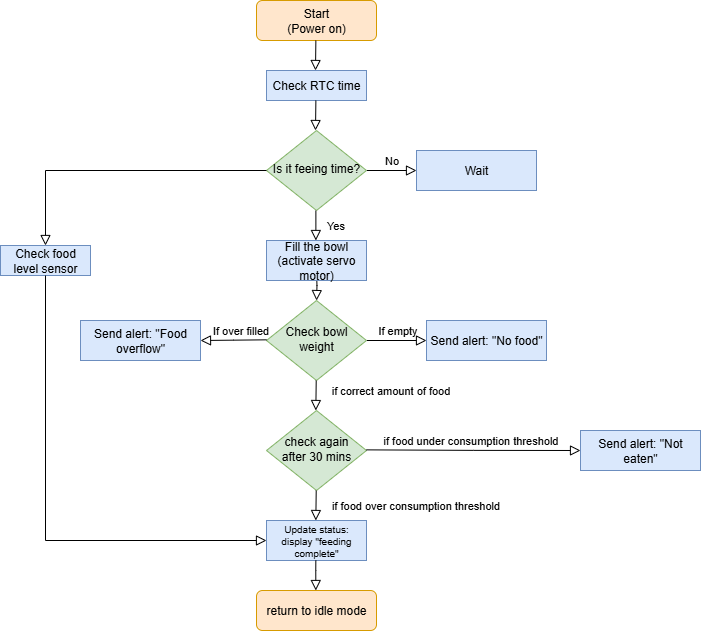

The diagram above was exported from draw.io. Its source (the exported page's mxGraphModel, read from the mxfile embedded in the PNG):
<mxGraphModel dx="1379" dy="720" grid="1" gridSize="10" guides="1" tooltips="1" connect="1" arrows="1" fold="1" page="1" pageScale="1" pageWidth="827" pageHeight="1169" math="0" shadow="0">
  <root>
    <mxCell id="WIyWlLk6GJQsqaUBKTNV-0" />
    <mxCell id="WIyWlLk6GJQsqaUBKTNV-1" parent="WIyWlLk6GJQsqaUBKTNV-0" />
    <mxCell id="WIyWlLk6GJQsqaUBKTNV-3" value="Start&lt;div&gt;(Power on)&lt;/div&gt;" style="rounded=1;whiteSpace=wrap;html=1;fontSize=12;glass=0;strokeWidth=1;shadow=0;fillColor=#ffe6cc;strokeColor=#d79b00;" parent="WIyWlLk6GJQsqaUBKTNV-1" vertex="1">
      <mxGeometry x="306" y="10" width="120" height="40" as="geometry" />
    </mxCell>
    <mxCell id="WIyWlLk6GJQsqaUBKTNV-4" value="" style="rounded=0;html=1;jettySize=auto;orthogonalLoop=1;fontSize=11;endArrow=block;endFill=0;endSize=8;strokeWidth=1;shadow=0;labelBackgroundColor=none;edgeStyle=orthogonalEdgeStyle;" parent="WIyWlLk6GJQsqaUBKTNV-1" target="WIyWlLk6GJQsqaUBKTNV-10" edge="1">
      <mxGeometry y="20" relative="1" as="geometry">
        <mxPoint as="offset" />
        <mxPoint x="366" y="280" as="sourcePoint" />
      </mxGeometry>
    </mxCell>
    <mxCell id="WIyWlLk6GJQsqaUBKTNV-5" value="No" style="edgeStyle=orthogonalEdgeStyle;rounded=0;html=1;jettySize=auto;orthogonalLoop=1;fontSize=11;endArrow=block;endFill=0;endSize=8;strokeWidth=1;shadow=0;labelBackgroundColor=none;" parent="WIyWlLk6GJQsqaUBKTNV-1" source="WIyWlLk6GJQsqaUBKTNV-6" target="WIyWlLk6GJQsqaUBKTNV-7" edge="1">
      <mxGeometry y="10" relative="1" as="geometry">
        <mxPoint as="offset" />
      </mxGeometry>
    </mxCell>
    <mxCell id="WIyWlLk6GJQsqaUBKTNV-6" value="Is it feeing time?" style="rhombus;whiteSpace=wrap;html=1;shadow=0;fontFamily=Helvetica;fontSize=12;align=center;strokeWidth=1;spacing=6;spacingTop=-4;fillColor=#d5e8d4;strokeColor=#82b366;" parent="WIyWlLk6GJQsqaUBKTNV-1" vertex="1">
      <mxGeometry x="316" y="140" width="100" height="80" as="geometry" />
    </mxCell>
    <mxCell id="WIyWlLk6GJQsqaUBKTNV-7" value="Wait" style="rounded=0;whiteSpace=wrap;html=1;fontSize=12;glass=0;strokeWidth=1;shadow=0;fillColor=#dae8fc;strokeColor=#6c8ebf;" parent="WIyWlLk6GJQsqaUBKTNV-1" vertex="1">
      <mxGeometry x="466" y="160" width="120" height="40" as="geometry" />
    </mxCell>
    <mxCell id="WIyWlLk6GJQsqaUBKTNV-9" value="If empty" style="edgeStyle=orthogonalEdgeStyle;rounded=0;html=1;jettySize=auto;orthogonalLoop=1;fontSize=11;endArrow=block;endFill=0;endSize=8;strokeWidth=1;shadow=0;labelBackgroundColor=none;" parent="WIyWlLk6GJQsqaUBKTNV-1" source="WIyWlLk6GJQsqaUBKTNV-10" target="WIyWlLk6GJQsqaUBKTNV-12" edge="1">
      <mxGeometry y="10" relative="1" as="geometry">
        <mxPoint as="offset" />
      </mxGeometry>
    </mxCell>
    <mxCell id="WIyWlLk6GJQsqaUBKTNV-10" value="Check bowl weight" style="rhombus;whiteSpace=wrap;html=1;shadow=0;fontFamily=Helvetica;fontSize=12;align=center;strokeWidth=1;spacing=6;spacingTop=-4;fillColor=#d5e8d4;strokeColor=#82b366;" parent="WIyWlLk6GJQsqaUBKTNV-1" vertex="1">
      <mxGeometry x="316" y="310" width="100" height="80" as="geometry" />
    </mxCell>
    <mxCell id="WIyWlLk6GJQsqaUBKTNV-11" value="return to idle mode" style="rounded=1;whiteSpace=wrap;html=1;fontSize=12;glass=0;strokeWidth=1;shadow=0;fillColor=#ffe6cc;strokeColor=#d79b00;" parent="WIyWlLk6GJQsqaUBKTNV-1" vertex="1">
      <mxGeometry x="306" y="600" width="120" height="40" as="geometry" />
    </mxCell>
    <mxCell id="WIyWlLk6GJQsqaUBKTNV-12" value="Send alert: &quot;No food&quot;" style="rounded=0;whiteSpace=wrap;html=1;fontSize=12;glass=0;strokeWidth=1;shadow=0;fillColor=#dae8fc;strokeColor=#6c8ebf;" parent="WIyWlLk6GJQsqaUBKTNV-1" vertex="1">
      <mxGeometry x="476" y="330" width="120" height="40" as="geometry" />
    </mxCell>
    <mxCell id="AK2XcOK89nEyr6w_FAHM-1" value="Check RTC time" style="rounded=0;whiteSpace=wrap;html=1;fillColor=#dae8fc;strokeColor=#6c8ebf;" vertex="1" parent="WIyWlLk6GJQsqaUBKTNV-1">
      <mxGeometry x="316" y="80" width="100" height="30" as="geometry" />
    </mxCell>
    <mxCell id="AK2XcOK89nEyr6w_FAHM-2" value="check again after 30 mins" style="rhombus;whiteSpace=wrap;html=1;shadow=0;fontFamily=Helvetica;fontSize=12;align=center;strokeWidth=1;spacing=6;spacingTop=-4;fillColor=#d5e8d4;strokeColor=#82b366;" vertex="1" parent="WIyWlLk6GJQsqaUBKTNV-1">
      <mxGeometry x="316" y="420" width="100" height="80" as="geometry" />
    </mxCell>
    <mxCell id="AK2XcOK89nEyr6w_FAHM-3" value="if food under consumption threshold" style="edgeStyle=orthogonalEdgeStyle;rounded=0;html=1;jettySize=auto;orthogonalLoop=1;fontSize=11;endArrow=block;endFill=0;endSize=8;strokeWidth=1;shadow=0;labelBackgroundColor=none;entryX=0;entryY=0.5;entryDx=0;entryDy=0;" edge="1" parent="WIyWlLk6GJQsqaUBKTNV-1" target="AK2XcOK89nEyr6w_FAHM-4">
      <mxGeometry x="-0.0291" y="10" relative="1" as="geometry">
        <mxPoint as="offset" />
        <mxPoint x="416" y="459.37" as="sourcePoint" />
        <mxPoint x="476" y="459.37" as="targetPoint" />
      </mxGeometry>
    </mxCell>
    <mxCell id="AK2XcOK89nEyr6w_FAHM-4" value="Send alert: &quot;Not eaten&quot;" style="rounded=0;whiteSpace=wrap;html=1;fontSize=12;glass=0;strokeWidth=1;shadow=0;fillColor=#dae8fc;strokeColor=#6c8ebf;" vertex="1" parent="WIyWlLk6GJQsqaUBKTNV-1">
      <mxGeometry x="630" y="440" width="120" height="40" as="geometry" />
    </mxCell>
    <mxCell id="AK2XcOK89nEyr6w_FAHM-5" value="" style="rounded=0;html=1;jettySize=auto;orthogonalLoop=1;fontSize=11;endArrow=block;endFill=0;endSize=8;strokeWidth=1;shadow=0;labelBackgroundColor=none;edgeStyle=orthogonalEdgeStyle;" edge="1" parent="WIyWlLk6GJQsqaUBKTNV-1">
      <mxGeometry y="20" relative="1" as="geometry">
        <mxPoint as="offset" />
        <mxPoint x="365.38" y="110" as="sourcePoint" />
        <mxPoint x="365" y="140" as="targetPoint" />
      </mxGeometry>
    </mxCell>
    <mxCell id="AK2XcOK89nEyr6w_FAHM-10" value="" style="rounded=0;html=1;jettySize=auto;orthogonalLoop=1;fontSize=11;endArrow=block;endFill=0;endSize=8;strokeWidth=1;shadow=0;labelBackgroundColor=none;edgeStyle=orthogonalEdgeStyle;" edge="1" parent="WIyWlLk6GJQsqaUBKTNV-1">
      <mxGeometry y="20" relative="1" as="geometry">
        <mxPoint as="offset" />
        <mxPoint x="365.37" y="50" as="sourcePoint" />
        <mxPoint x="365" y="80" as="targetPoint" />
      </mxGeometry>
    </mxCell>
    <mxCell id="AK2XcOK89nEyr6w_FAHM-14" value="Fill the bowl (activate servo motor)" style="rounded=0;whiteSpace=wrap;html=1;fillColor=#dae8fc;strokeColor=#6c8ebf;" vertex="1" parent="WIyWlLk6GJQsqaUBKTNV-1">
      <mxGeometry x="316" y="250" width="100" height="40" as="geometry" />
    </mxCell>
    <mxCell id="AK2XcOK89nEyr6w_FAHM-15" value="Yes" style="rounded=0;html=1;jettySize=auto;orthogonalLoop=1;fontSize=11;endArrow=block;endFill=0;endSize=8;strokeWidth=1;shadow=0;labelBackgroundColor=none;edgeStyle=orthogonalEdgeStyle;" edge="1" parent="WIyWlLk6GJQsqaUBKTNV-1">
      <mxGeometry y="20" relative="1" as="geometry">
        <mxPoint as="offset" />
        <mxPoint x="365.38" y="220" as="sourcePoint" />
        <mxPoint x="365.38" y="250" as="targetPoint" />
      </mxGeometry>
    </mxCell>
    <mxCell id="AK2XcOK89nEyr6w_FAHM-17" value="Update status: display &quot;feeding complete&quot;" style="rounded=0;whiteSpace=wrap;html=1;fontSize=10;fillColor=#dae8fc;strokeColor=#6c8ebf;" vertex="1" parent="WIyWlLk6GJQsqaUBKTNV-1">
      <mxGeometry x="316" y="530" width="100" height="40" as="geometry" />
    </mxCell>
    <mxCell id="AK2XcOK89nEyr6w_FAHM-19" value="" style="rounded=0;html=1;jettySize=auto;orthogonalLoop=1;fontSize=11;endArrow=block;endFill=0;endSize=8;strokeWidth=1;shadow=0;labelBackgroundColor=none;edgeStyle=orthogonalEdgeStyle;" edge="1" parent="WIyWlLk6GJQsqaUBKTNV-1">
      <mxGeometry x="1" y="103" relative="1" as="geometry">
        <mxPoint x="-52" y="88" as="offset" />
        <mxPoint x="365.71" y="500" as="sourcePoint" />
        <mxPoint x="365.33" y="530" as="targetPoint" />
      </mxGeometry>
    </mxCell>
    <mxCell id="AK2XcOK89nEyr6w_FAHM-23" value="if correct amount of food" style="rounded=0;html=1;jettySize=auto;orthogonalLoop=1;fontSize=11;endArrow=block;endFill=0;endSize=8;strokeWidth=1;shadow=0;labelBackgroundColor=none;edgeStyle=orthogonalEdgeStyle;" edge="1" parent="WIyWlLk6GJQsqaUBKTNV-1">
      <mxGeometry x="-0.3962" y="74" relative="1" as="geometry">
        <mxPoint as="offset" />
        <mxPoint x="365.71" y="390" as="sourcePoint" />
        <mxPoint x="365.33" y="420" as="targetPoint" />
      </mxGeometry>
    </mxCell>
    <mxCell id="AK2XcOK89nEyr6w_FAHM-24" value="if food over consumption threshold" style="text;html=1;align=center;verticalAlign=middle;resizable=0;points=[];autosize=1;strokeColor=none;fillColor=none;fontSize=11;" vertex="1" parent="WIyWlLk6GJQsqaUBKTNV-1">
      <mxGeometry x="370" y="500" width="190" height="30" as="geometry" />
    </mxCell>
    <mxCell id="AK2XcOK89nEyr6w_FAHM-25" value="Check food level sensor" style="rounded=0;whiteSpace=wrap;html=1;fillColor=#dae8fc;strokeColor=#6c8ebf;" vertex="1" parent="WIyWlLk6GJQsqaUBKTNV-1">
      <mxGeometry x="50" y="255" width="90" height="30" as="geometry" />
    </mxCell>
    <mxCell id="AK2XcOK89nEyr6w_FAHM-26" value="" style="rounded=0;html=1;jettySize=auto;orthogonalLoop=1;fontSize=11;endArrow=block;endFill=0;endSize=8;strokeWidth=1;shadow=0;labelBackgroundColor=none;edgeStyle=orthogonalEdgeStyle;exitX=0;exitY=0.5;exitDx=0;exitDy=0;entryX=0.5;entryY=0;entryDx=0;entryDy=0;" edge="1" parent="WIyWlLk6GJQsqaUBKTNV-1" source="WIyWlLk6GJQsqaUBKTNV-6" target="AK2XcOK89nEyr6w_FAHM-25">
      <mxGeometry y="20" relative="1" as="geometry">
        <mxPoint as="offset" />
        <mxPoint x="240.32999999999998" y="220" as="sourcePoint" />
        <mxPoint x="240.32999999999998" y="250" as="targetPoint" />
      </mxGeometry>
    </mxCell>
    <mxCell id="AK2XcOK89nEyr6w_FAHM-27" value="" style="rounded=0;html=1;jettySize=auto;orthogonalLoop=1;fontSize=11;endArrow=block;endFill=0;endSize=8;strokeWidth=1;shadow=0;labelBackgroundColor=none;edgeStyle=orthogonalEdgeStyle;exitX=0.5;exitY=1;exitDx=0;exitDy=0;entryX=0;entryY=0.5;entryDx=0;entryDy=0;" edge="1" parent="WIyWlLk6GJQsqaUBKTNV-1" source="AK2XcOK89nEyr6w_FAHM-25" target="AK2XcOK89nEyr6w_FAHM-17">
      <mxGeometry y="20" relative="1" as="geometry">
        <mxPoint as="offset" />
        <mxPoint x="291.67" y="350" as="sourcePoint" />
        <mxPoint x="216" y="420" as="targetPoint" />
      </mxGeometry>
    </mxCell>
    <mxCell id="AK2XcOK89nEyr6w_FAHM-31" value="" style="rounded=0;html=1;jettySize=auto;orthogonalLoop=1;fontSize=11;endArrow=block;endFill=0;endSize=8;strokeWidth=1;shadow=0;labelBackgroundColor=none;edgeStyle=orthogonalEdgeStyle;" edge="1" parent="WIyWlLk6GJQsqaUBKTNV-1">
      <mxGeometry y="20" relative="1" as="geometry">
        <mxPoint as="offset" />
        <mxPoint x="365.33" y="570" as="sourcePoint" />
        <mxPoint x="365.33" y="600" as="targetPoint" />
        <Array as="points">
          <mxPoint x="365" y="580" />
          <mxPoint x="365" y="580" />
        </Array>
      </mxGeometry>
    </mxCell>
    <mxCell id="AK2XcOK89nEyr6w_FAHM-33" value="Send alert: &quot;Food overflow&quot;" style="rounded=0;whiteSpace=wrap;html=1;fontSize=12;glass=0;strokeWidth=1;shadow=0;fillColor=#dae8fc;strokeColor=#6c8ebf;" vertex="1" parent="WIyWlLk6GJQsqaUBKTNV-1">
      <mxGeometry x="130" y="330" width="120" height="40" as="geometry" />
    </mxCell>
    <mxCell id="AK2XcOK89nEyr6w_FAHM-36" value="If over filled" style="edgeStyle=orthogonalEdgeStyle;rounded=0;html=1;jettySize=auto;orthogonalLoop=1;fontSize=11;endArrow=block;endFill=0;endSize=8;strokeWidth=1;shadow=0;labelBackgroundColor=none;entryX=1;entryY=0.5;entryDx=0;entryDy=0;" edge="1" parent="WIyWlLk6GJQsqaUBKTNV-1" target="AK2XcOK89nEyr6w_FAHM-33">
      <mxGeometry x="-0.2182" y="-10" relative="1" as="geometry">
        <mxPoint x="-1" as="offset" />
        <mxPoint x="316" y="349.33" as="sourcePoint" />
        <mxPoint x="246" y="349.33" as="targetPoint" />
      </mxGeometry>
    </mxCell>
  </root>
</mxGraphModel>